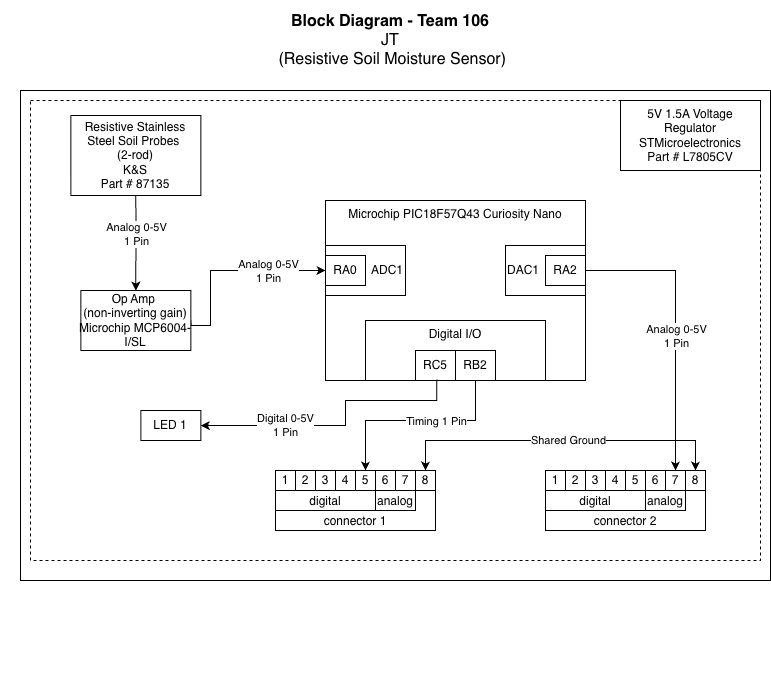

The diagram above was exported from draw.io. Its source (the exported page's mxGraphModel, read from the mxfile embedded in the PNG):
<mxGraphModel dx="1215" dy="629" grid="1" gridSize="10" guides="1" tooltips="1" connect="1" arrows="1" fold="1" page="1" pageScale="1" pageWidth="850" pageHeight="1100" math="0" shadow="0">
  <root>
    <mxCell id="0" />
    <mxCell id="1" parent="0" />
    <mxCell id="agi3uZ7koUhvYLlye0n8-1" value="" style="group;movable=1;resizable=1;rotatable=1;deletable=1;editable=1;locked=0;connectable=1;" parent="1" vertex="1" connectable="0">
      <mxGeometry x="60" y="20" width="750" height="690" as="geometry" />
    </mxCell>
    <mxCell id="agi3uZ7koUhvYLlye0n8-2" value="" style="rounded=0;whiteSpace=wrap;html=1;fillColor=none;verticalAlign=top;" parent="agi3uZ7koUhvYLlye0n8-1" vertex="1">
      <mxGeometry y="90" width="750" height="490" as="geometry" />
    </mxCell>
    <mxCell id="agi3uZ7koUhvYLlye0n8-3" value="&lt;span style=&quot;color: rgba(0, 0, 0, 0); font-family: monospace; font-size: 0px; text-align: start; text-wrap-mode: nowrap;&quot;&gt;%3CmxGraphModel%3E%3Croot%3E%3CmxCell%20id%3D%220%22%2F%3E%3CmxCell%20id%3D%221%22%20parent%3D%220%22%2F%3E%3CmxCell%20id%3D%222%22%20value%3D%22LED%22%20style%3D%22whiteSpace%3Dwrap%3Bhtml%3D1%3B%22%20vertex%3D%221%22%20parent%3D%221%22%3E%3CmxGeometry%20x%3D%22425%22%20y%3D%22425%22%20width%3D%2260%22%20height%3D%2230%22%20as%3D%22geometry%22%2F%3E%3C%2FmxCell%3E%3C%2Froot%3E%3C%2FmxGraphModel%3E&lt;/span&gt;" style="rounded=0;whiteSpace=wrap;html=1;fillColor=none;dashed=1;" parent="agi3uZ7koUhvYLlye0n8-1" vertex="1">
      <mxGeometry x="10" y="100" width="730" height="460" as="geometry" />
    </mxCell>
    <mxCell id="agi3uZ7koUhvYLlye0n8-63" style="edgeStyle=orthogonalEdgeStyle;rounded=0;orthogonalLoop=1;jettySize=auto;html=1;exitX=0.5;exitY=1;exitDx=0;exitDy=0;" parent="agi3uZ7koUhvYLlye0n8-1" source="agi3uZ7koUhvYLlye0n8-2" target="agi3uZ7koUhvYLlye0n8-2" edge="1">
      <mxGeometry relative="1" as="geometry" />
    </mxCell>
    <mxCell id="_vRHNiLgjFDt-iNBv7iq-2" value="Microchip PIC18F57Q43 Curiosity Nano" style="rounded=0;whiteSpace=wrap;html=1;verticalAlign=top;fillColor=none;movable=1;resizable=1;rotatable=1;deletable=1;editable=1;locked=0;connectable=1;" parent="agi3uZ7koUhvYLlye0n8-1" vertex="1">
      <mxGeometry x="305" y="200" width="260" height="180" as="geometry" />
    </mxCell>
    <mxCell id="_vRHNiLgjFDt-iNBv7iq-3" value="Digital I/O" style="rounded=0;whiteSpace=wrap;html=1;fillColor=none;verticalAlign=top;" parent="agi3uZ7koUhvYLlye0n8-1" vertex="1">
      <mxGeometry x="345" y="320" width="180" height="60" as="geometry" />
    </mxCell>
    <mxCell id="_vRHNiLgjFDt-iNBv7iq-4" value="&lt;span style=&quot;color: rgba(0, 0, 0, 0); font-family: monospace; font-size: 0px; text-align: start; background-color: rgb(27, 29, 30);&quot;&gt;%3CmxGraphModel%3E%3Croot%3E%3CmxCell%20id%3D%220%22%2F%3E%3CmxCell%20id%3D%221%22%20parent%3D%220%22%2F%3E%3CmxCell%20id%3D%222%22%20value%3D%22Analog%200-5V%26lt%3Bdiv%26gt%3B1%20Pin%26lt%3B%2Fdiv%26gt%3B%22%20style%3D%22edgeLabel%3Bhtml%3D1%3Balign%3Dcenter%3BverticalAlign%3Dmiddle%3Bresizable%3D0%3Bpoints%3D%5B%5D%3B%22%20vertex%3D%221%22%20connectable%3D%220%22%20parent%3D%221%22%3E%3CmxGeometry%20x%3D%22779%22%20y%3D%22360.76923076923083%22%20as%3D%22geometry%22%2F%3E%3C%2FmxCell%3E%3C%2Froot%3E%3C%2FmxGraphModel%3E&lt;/span&gt;" style="edgeStyle=orthogonalEdgeStyle;rounded=0;orthogonalLoop=1;jettySize=auto;html=1;entryX=0;entryY=0.5;entryDx=0;entryDy=0;startArrow=none;startFill=0;exitX=1;exitY=0.5;exitDx=0;exitDy=0;" parent="agi3uZ7koUhvYLlye0n8-1" source="_vRHNiLgjFDt-iNBv7iq-17" target="_vRHNiLgjFDt-iNBv7iq-9" edge="1">
      <mxGeometry relative="1" as="geometry">
        <mxPoint x="305" y="280" as="targetPoint" />
        <mxPoint x="285" y="245" as="sourcePoint" />
        <Array as="points">
          <mxPoint x="170" y="325" />
          <mxPoint x="190" y="325" />
          <mxPoint x="190" y="270" />
        </Array>
      </mxGeometry>
    </mxCell>
    <mxCell id="_vRHNiLgjFDt-iNBv7iq-5" value="Analog 0-5V&lt;div&gt;1 Pin&lt;/div&gt;" style="edgeLabel;html=1;align=center;verticalAlign=middle;resizable=0;points=[];" parent="_vRHNiLgjFDt-iNBv7iq-4" connectable="0" vertex="1">
      <mxGeometry x="0.4097" relative="1" as="geometry">
        <mxPoint as="offset" />
      </mxGeometry>
    </mxCell>
    <mxCell id="_vRHNiLgjFDt-iNBv7iq-6" value="ADC1" style="rounded=0;whiteSpace=wrap;html=1;align=right;" parent="agi3uZ7koUhvYLlye0n8-1" vertex="1">
      <mxGeometry x="305" y="245" width="80" height="50" as="geometry" />
    </mxCell>
    <mxCell id="_vRHNiLgjFDt-iNBv7iq-7" value="RC5" style="rounded=0;whiteSpace=wrap;html=1;" parent="agi3uZ7koUhvYLlye0n8-1" vertex="1">
      <mxGeometry x="395" y="350" width="40" height="30" as="geometry" />
    </mxCell>
    <mxCell id="_vRHNiLgjFDt-iNBv7iq-8" value="&lt;div&gt;RB2&lt;/div&gt;" style="rounded=0;whiteSpace=wrap;html=1;" parent="agi3uZ7koUhvYLlye0n8-1" vertex="1">
      <mxGeometry x="435" y="350" width="40" height="30" as="geometry" />
    </mxCell>
    <mxCell id="_vRHNiLgjFDt-iNBv7iq-9" value="RA0" style="rounded=0;whiteSpace=wrap;html=1;" parent="agi3uZ7koUhvYLlye0n8-1" vertex="1">
      <mxGeometry x="305" y="255" width="40" height="30" as="geometry" />
    </mxCell>
    <mxCell id="_vRHNiLgjFDt-iNBv7iq-10" value="&lt;div align=&quot;left&quot;&gt;DAC1&lt;/div&gt;" style="rounded=0;whiteSpace=wrap;html=1;align=left;" parent="agi3uZ7koUhvYLlye0n8-1" vertex="1">
      <mxGeometry x="485" y="245" width="80" height="50" as="geometry" />
    </mxCell>
    <mxCell id="_vRHNiLgjFDt-iNBv7iq-11" style="edgeStyle=orthogonalEdgeStyle;rounded=0;orthogonalLoop=1;jettySize=auto;html=1;exitX=1;exitY=0.5;exitDx=0;exitDy=0;entryX=0.5;entryY=0;entryDx=0;entryDy=0;" parent="agi3uZ7koUhvYLlye0n8-1" source="_vRHNiLgjFDt-iNBv7iq-13" target="_vRHNiLgjFDt-iNBv7iq-40" edge="1">
      <mxGeometry relative="1" as="geometry">
        <mxPoint x="555.0285714285715" y="450" as="targetPoint" />
        <Array as="points">
          <mxPoint x="655" y="270" />
        </Array>
      </mxGeometry>
    </mxCell>
    <mxCell id="_vRHNiLgjFDt-iNBv7iq-12" value="Analog 0-5V&lt;div&gt;1 Pin&lt;/div&gt;" style="edgeLabel;html=1;align=center;verticalAlign=middle;resizable=0;points=[];" parent="_vRHNiLgjFDt-iNBv7iq-11" connectable="0" vertex="1">
      <mxGeometry x="-0.1919" y="-1" relative="1" as="geometry">
        <mxPoint x="1" y="38" as="offset" />
      </mxGeometry>
    </mxCell>
    <mxCell id="_vRHNiLgjFDt-iNBv7iq-13" value="&lt;div&gt;RA2&lt;/div&gt;" style="rounded=0;whiteSpace=wrap;html=1;" parent="agi3uZ7koUhvYLlye0n8-1" vertex="1">
      <mxGeometry x="525" y="255" width="40" height="30" as="geometry" />
    </mxCell>
    <mxCell id="_vRHNiLgjFDt-iNBv7iq-14" style="edgeStyle=orthogonalEdgeStyle;rounded=0;orthogonalLoop=1;jettySize=auto;html=1;entryX=0.5;entryY=0;entryDx=0;entryDy=0;exitX=0.5;exitY=1;exitDx=0;exitDy=0;" parent="agi3uZ7koUhvYLlye0n8-1" source="_vRHNiLgjFDt-iNBv7iq-16" target="_vRHNiLgjFDt-iNBv7iq-17" edge="1">
      <mxGeometry relative="1" as="geometry">
        <mxPoint x="135.36" y="202.98000000000002" as="sourcePoint" />
        <Array as="points">
          <mxPoint x="115.36" y="225" />
          <mxPoint x="115.36" y="225" />
        </Array>
      </mxGeometry>
    </mxCell>
    <mxCell id="_vRHNiLgjFDt-iNBv7iq-15" value="Analog 0-5V&lt;div&gt;1 Pin&lt;/div&gt;" style="edgeLabel;html=1;align=center;verticalAlign=middle;resizable=0;points=[];" parent="_vRHNiLgjFDt-iNBv7iq-14" connectable="0" vertex="1">
      <mxGeometry x="-0.4189" y="-3" relative="1" as="geometry">
        <mxPoint x="3" y="10" as="offset" />
      </mxGeometry>
    </mxCell>
    <mxCell id="_vRHNiLgjFDt-iNBv7iq-16" value="&lt;div&gt;&lt;span style=&quot;background-color: rgb(255, 255, 255);&quot;&gt;Resistive Stainless Steel Soil Probes&amp;nbsp;&lt;/span&gt;&lt;/div&gt;&lt;div&gt;&lt;span style=&quot;background-color: rgb(255, 255, 255);&quot;&gt;(2-rod)&lt;/span&gt;&lt;/div&gt;&lt;div&gt;&lt;span style=&quot;background-color: rgb(255, 255, 255);&quot;&gt;K&amp;amp;S&lt;/span&gt;&lt;/div&gt;&lt;div&gt;&lt;span style=&quot;background-color: rgb(255, 255, 255);&quot;&gt;Part # 87135&lt;/span&gt;&lt;/div&gt;" style="rounded=0;whiteSpace=wrap;html=1;" parent="agi3uZ7koUhvYLlye0n8-1" vertex="1">
      <mxGeometry x="50.36" y="115" width="130" height="80" as="geometry" />
    </mxCell>
    <mxCell id="_vRHNiLgjFDt-iNBv7iq-17" value="&lt;div&gt;Op Amp&amp;nbsp;&lt;/div&gt;&lt;div&gt;&lt;span style=&quot;background-color: transparent; color: light-dark(rgb(0, 0, 0), rgb(255, 255, 255));&quot;&gt;(non-inverting gain)&lt;/span&gt;&lt;/div&gt;&lt;div&gt;Microchip&amp;nbsp;&lt;span data-end=&quot;218&quot; data-start=&quot;202&quot;&gt;MCP6004-I/SL&lt;/span&gt;&lt;/div&gt;" style="rounded=0;whiteSpace=wrap;html=1;" parent="agi3uZ7koUhvYLlye0n8-1" vertex="1">
      <mxGeometry x="60.36" y="290" width="110" height="60" as="geometry" />
    </mxCell>
    <mxCell id="_vRHNiLgjFDt-iNBv7iq-18" value="" style="group" parent="agi3uZ7koUhvYLlye0n8-1" connectable="0" vertex="1">
      <mxGeometry x="255" y="470" width="160" height="60" as="geometry" />
    </mxCell>
    <mxCell id="_vRHNiLgjFDt-iNBv7iq-19" value="connector 1" style="rounded=0;whiteSpace=wrap;html=1;verticalAlign=bottom;" parent="_vRHNiLgjFDt-iNBv7iq-18" vertex="1">
      <mxGeometry width="160" height="60" as="geometry" />
    </mxCell>
    <mxCell id="_vRHNiLgjFDt-iNBv7iq-20" value="digital" style="rounded=0;whiteSpace=wrap;html=1;verticalAlign=bottom;" parent="_vRHNiLgjFDt-iNBv7iq-18" vertex="1">
      <mxGeometry y="20" width="100" height="20" as="geometry" />
    </mxCell>
    <mxCell id="_vRHNiLgjFDt-iNBv7iq-21" value="analog" style="rounded=0;whiteSpace=wrap;html=1;verticalAlign=bottom;" parent="_vRHNiLgjFDt-iNBv7iq-18" vertex="1">
      <mxGeometry x="100" y="20" width="40" height="20" as="geometry" />
    </mxCell>
    <mxCell id="_vRHNiLgjFDt-iNBv7iq-22" value="1" style="rounded=0;whiteSpace=wrap;html=1;" parent="_vRHNiLgjFDt-iNBv7iq-18" vertex="1">
      <mxGeometry width="20" height="20" as="geometry" />
    </mxCell>
    <mxCell id="_vRHNiLgjFDt-iNBv7iq-23" value="2" style="rounded=0;whiteSpace=wrap;html=1;" parent="_vRHNiLgjFDt-iNBv7iq-18" vertex="1">
      <mxGeometry x="20" width="20" height="20" as="geometry" />
    </mxCell>
    <mxCell id="_vRHNiLgjFDt-iNBv7iq-24" value="3" style="rounded=0;whiteSpace=wrap;html=1;" parent="_vRHNiLgjFDt-iNBv7iq-18" vertex="1">
      <mxGeometry x="40" width="20" height="20" as="geometry" />
    </mxCell>
    <mxCell id="_vRHNiLgjFDt-iNBv7iq-25" value="4" style="rounded=0;whiteSpace=wrap;html=1;" parent="_vRHNiLgjFDt-iNBv7iq-18" vertex="1">
      <mxGeometry x="60" width="20" height="20" as="geometry" />
    </mxCell>
    <mxCell id="_vRHNiLgjFDt-iNBv7iq-26" value="5" style="rounded=0;whiteSpace=wrap;html=1;" parent="_vRHNiLgjFDt-iNBv7iq-18" vertex="1">
      <mxGeometry x="80" width="20" height="20" as="geometry" />
    </mxCell>
    <mxCell id="_vRHNiLgjFDt-iNBv7iq-27" value="6" style="rounded=0;whiteSpace=wrap;html=1;" parent="_vRHNiLgjFDt-iNBv7iq-18" vertex="1">
      <mxGeometry x="100" width="20" height="20" as="geometry" />
    </mxCell>
    <mxCell id="_vRHNiLgjFDt-iNBv7iq-28" value="7" style="rounded=0;whiteSpace=wrap;html=1;" parent="_vRHNiLgjFDt-iNBv7iq-18" vertex="1">
      <mxGeometry x="120" width="20" height="20" as="geometry" />
    </mxCell>
    <mxCell id="_vRHNiLgjFDt-iNBv7iq-29" value="8" style="rounded=0;whiteSpace=wrap;html=1;" parent="_vRHNiLgjFDt-iNBv7iq-18" vertex="1">
      <mxGeometry x="140" width="20" height="20" as="geometry" />
    </mxCell>
    <mxCell id="_vRHNiLgjFDt-iNBv7iq-30" value="" style="group" parent="agi3uZ7koUhvYLlye0n8-1" connectable="0" vertex="1">
      <mxGeometry x="525" y="470" width="160" height="60" as="geometry" />
    </mxCell>
    <mxCell id="_vRHNiLgjFDt-iNBv7iq-31" value="connector 2" style="rounded=0;whiteSpace=wrap;html=1;verticalAlign=bottom;" parent="_vRHNiLgjFDt-iNBv7iq-30" vertex="1">
      <mxGeometry width="160" height="60" as="geometry" />
    </mxCell>
    <mxCell id="_vRHNiLgjFDt-iNBv7iq-32" value="digital" style="rounded=0;whiteSpace=wrap;html=1;verticalAlign=bottom;" parent="_vRHNiLgjFDt-iNBv7iq-30" vertex="1">
      <mxGeometry y="20" width="100" height="20" as="geometry" />
    </mxCell>
    <mxCell id="_vRHNiLgjFDt-iNBv7iq-33" value="analog" style="rounded=0;whiteSpace=wrap;html=1;verticalAlign=bottom;" parent="_vRHNiLgjFDt-iNBv7iq-30" vertex="1">
      <mxGeometry x="100" y="20" width="40" height="20" as="geometry" />
    </mxCell>
    <mxCell id="_vRHNiLgjFDt-iNBv7iq-34" value="1" style="rounded=0;whiteSpace=wrap;html=1;" parent="_vRHNiLgjFDt-iNBv7iq-30" vertex="1">
      <mxGeometry width="20" height="20" as="geometry" />
    </mxCell>
    <mxCell id="_vRHNiLgjFDt-iNBv7iq-35" value="2" style="rounded=0;whiteSpace=wrap;html=1;" parent="_vRHNiLgjFDt-iNBv7iq-30" vertex="1">
      <mxGeometry x="20" width="20" height="20" as="geometry" />
    </mxCell>
    <mxCell id="_vRHNiLgjFDt-iNBv7iq-36" value="3" style="rounded=0;whiteSpace=wrap;html=1;" parent="_vRHNiLgjFDt-iNBv7iq-30" vertex="1">
      <mxGeometry x="40" width="20" height="20" as="geometry" />
    </mxCell>
    <mxCell id="_vRHNiLgjFDt-iNBv7iq-37" value="4" style="rounded=0;whiteSpace=wrap;html=1;" parent="_vRHNiLgjFDt-iNBv7iq-30" vertex="1">
      <mxGeometry x="60" width="20" height="20" as="geometry" />
    </mxCell>
    <mxCell id="_vRHNiLgjFDt-iNBv7iq-38" value="5" style="rounded=0;whiteSpace=wrap;html=1;" parent="_vRHNiLgjFDt-iNBv7iq-30" vertex="1">
      <mxGeometry x="80" width="20" height="20" as="geometry" />
    </mxCell>
    <mxCell id="_vRHNiLgjFDt-iNBv7iq-39" value="6" style="rounded=0;whiteSpace=wrap;html=1;" parent="_vRHNiLgjFDt-iNBv7iq-30" vertex="1">
      <mxGeometry x="100" width="20" height="20" as="geometry" />
    </mxCell>
    <mxCell id="_vRHNiLgjFDt-iNBv7iq-40" value="7" style="rounded=0;whiteSpace=wrap;html=1;" parent="_vRHNiLgjFDt-iNBv7iq-30" vertex="1">
      <mxGeometry x="120" width="20" height="20" as="geometry" />
    </mxCell>
    <mxCell id="_vRHNiLgjFDt-iNBv7iq-41" value="8" style="rounded=0;whiteSpace=wrap;html=1;" parent="_vRHNiLgjFDt-iNBv7iq-30" vertex="1">
      <mxGeometry x="140" width="20" height="20" as="geometry" />
    </mxCell>
    <mxCell id="_vRHNiLgjFDt-iNBv7iq-42" style="edgeStyle=orthogonalEdgeStyle;rounded=0;orthogonalLoop=1;jettySize=auto;html=1;entryX=0.5;entryY=0;entryDx=0;entryDy=0;strokeColor=default;startArrow=classic;startFill=1;exitX=0.5;exitY=0;exitDx=0;exitDy=0;" parent="agi3uZ7koUhvYLlye0n8-1" source="_vRHNiLgjFDt-iNBv7iq-29" target="_vRHNiLgjFDt-iNBv7iq-41" edge="1">
      <mxGeometry relative="1" as="geometry">
        <Array as="points">
          <mxPoint x="405" y="440" />
          <mxPoint x="675" y="440" />
        </Array>
        <mxPoint x="405" y="430" as="sourcePoint" />
        <mxPoint x="575" y="430" as="targetPoint" />
      </mxGeometry>
    </mxCell>
    <mxCell id="_vRHNiLgjFDt-iNBv7iq-43" value="Shared Ground" style="edgeLabel;html=1;align=center;verticalAlign=middle;resizable=0;points=[];" parent="_vRHNiLgjFDt-iNBv7iq-42" connectable="0" vertex="1">
      <mxGeometry x="-0.1381" relative="1" as="geometry">
        <mxPoint x="30" y="-1" as="offset" />
      </mxGeometry>
    </mxCell>
    <mxCell id="_vRHNiLgjFDt-iNBv7iq-44" value="LED 1" style="whiteSpace=wrap;html=1;" parent="agi3uZ7koUhvYLlye0n8-1" vertex="1">
      <mxGeometry x="120.36" y="410" width="60" height="30" as="geometry" />
    </mxCell>
    <mxCell id="_vRHNiLgjFDt-iNBv7iq-45" style="edgeStyle=orthogonalEdgeStyle;rounded=0;orthogonalLoop=1;jettySize=auto;html=1;entryX=1;entryY=0.5;entryDx=0;entryDy=0;exitX=0.396;exitY=0.983;exitDx=0;exitDy=0;exitPerimeter=0;" parent="agi3uZ7koUhvYLlye0n8-1" source="_vRHNiLgjFDt-iNBv7iq-3" target="_vRHNiLgjFDt-iNBv7iq-44" edge="1">
      <mxGeometry relative="1" as="geometry">
        <mxPoint x="345" y="390" as="sourcePoint" />
        <mxPoint x="345" y="415" as="targetPoint" />
        <Array as="points">
          <mxPoint x="416" y="400" />
          <mxPoint x="325" y="400" />
          <mxPoint x="325" y="425" />
        </Array>
      </mxGeometry>
    </mxCell>
    <mxCell id="_vRHNiLgjFDt-iNBv7iq-46" value="Digital 0-5V&lt;div&gt;1 Pin&lt;/div&gt;" style="edgeLabel;html=1;align=center;verticalAlign=middle;resizable=0;points=[];" parent="_vRHNiLgjFDt-iNBv7iq-45" connectable="0" vertex="1">
      <mxGeometry x="0.2989" y="-2" relative="1" as="geometry">
        <mxPoint x="-15" y="1" as="offset" />
      </mxGeometry>
    </mxCell>
    <mxCell id="_vRHNiLgjFDt-iNBv7iq-48" value="5V 1.5A Voltage Regulator&lt;div&gt;STMicroelectronics&lt;/div&gt;&lt;div&gt;Part #&amp;nbsp;L7805CV&lt;/div&gt;" style="rounded=0;whiteSpace=wrap;html=1;" parent="agi3uZ7koUhvYLlye0n8-1" vertex="1">
      <mxGeometry x="600" y="100" width="140" height="70" as="geometry" />
    </mxCell>
    <mxCell id="_vRHNiLgjFDt-iNBv7iq-49" style="edgeStyle=orthogonalEdgeStyle;rounded=0;orthogonalLoop=1;jettySize=auto;html=1;entryX=0.5;entryY=0;entryDx=0;entryDy=0;" parent="agi3uZ7koUhvYLlye0n8-1" target="_vRHNiLgjFDt-iNBv7iq-26" edge="1">
      <mxGeometry relative="1" as="geometry">
        <mxPoint x="455" y="380" as="sourcePoint" />
        <mxPoint x="345" y="430" as="targetPoint" />
        <Array as="points">
          <mxPoint x="455" y="420" />
          <mxPoint x="345" y="420" />
        </Array>
      </mxGeometry>
    </mxCell>
    <mxCell id="_vRHNiLgjFDt-iNBv7iq-50" value="Timing 1 Pin" style="edgeLabel;html=1;align=center;verticalAlign=middle;resizable=0;points=[];" parent="_vRHNiLgjFDt-iNBv7iq-49" connectable="0" vertex="1">
      <mxGeometry x="-0.2297" y="1" relative="1" as="geometry">
        <mxPoint x="-3" y="-1" as="offset" />
      </mxGeometry>
    </mxCell>
    <mxCell id="agi3uZ7koUhvYLlye0n8-5" value="&lt;blockquote style=&quot;margin: 0 0 0 40px; border: none; padding: 0px;&quot;&gt;&lt;blockquote style=&quot;margin: 0 0 0 40px; border: none; padding: 0px;&quot;&gt;&lt;blockquote style=&quot;margin: 0 0 0 40px; border: none; padding: 0px;&quot;&gt;&lt;div style=&quot;font-size: 16px&quot;&gt;&lt;b style=&quot;font-size: 16px&quot;&gt;Block Diagram - Team 106&lt;/b&gt;&lt;/div&gt;&lt;/blockquote&gt;&lt;/blockquote&gt;&lt;blockquote style=&quot;margin: 0 0 0 40px; border: none; padding: 0px;&quot;&gt;&lt;blockquote style=&quot;margin: 0 0 0 40px; border: none; padding: 0px;&quot;&gt;&lt;div style=&quot;font-size: 16px&quot;&gt;JT&lt;/div&gt;&lt;div style=&quot;font-size: 16px&quot;&gt;&amp;nbsp;(Resistive Soil Moisture Sensor)&lt;/div&gt;&lt;/blockquote&gt;&lt;/blockquote&gt;&lt;/blockquote&gt;" style="text;html=1;strokeColor=none;fillColor=none;align=center;verticalAlign=middle;whiteSpace=wrap;rounded=0;fontSize=16;movable=1;resizable=1;rotatable=1;deletable=1;editable=1;locked=0;connectable=1;" parent="1" vertex="1">
      <mxGeometry x="40" y="30" width="660" height="60" as="geometry" />
    </mxCell>
  </root>
</mxGraphModel>